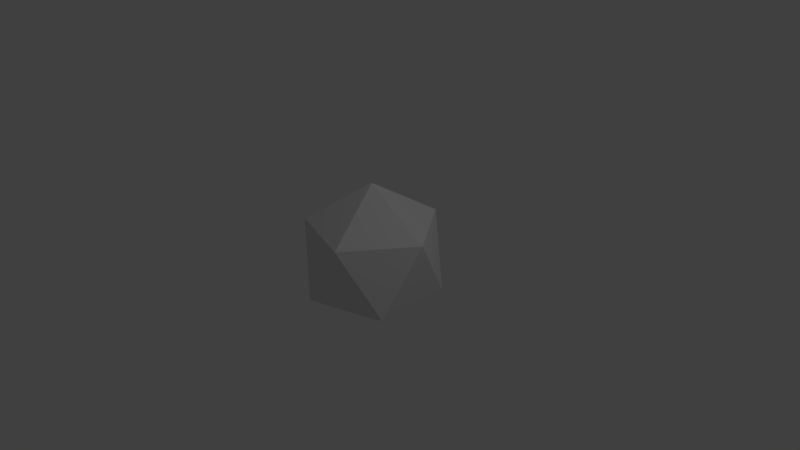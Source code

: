 # Source: ico001.blend  (saved by Blender 2.65.0; exported with 4.5.12 LTS)
import bpy
from mathutils import Matrix  # noqa: F401  (used for matrix-valued properties, if any)

bpy.ops.wm.read_factory_settings(use_empty=True)
scene = bpy.context.scene
scene.name = 'Scene'

# ---- collections
col_collection_1 = bpy.data.collections.new('Collection 1'); scene.collection.children.link(col_collection_1)

# ---- materials (node trees are filled in below, after node groups)
mat_material_001 = bpy.data.materials.new('Material.001')
mat_material_001.alpha_threshold = 0.0
mat_material_001.use_transparent_shadow = False
mat_material_001.roughness = 0.5
mat_material_001.line_color = (0.0, 0.0, 0.0, 1.0)

# ---- material node trees

# ---- world
world_world = bpy.data.worlds.new('World'); scene.world = world_world
world_world.color = (0.05088, 0.05088, 0.05088)
world_world.use_sun_shadow = False
world_world.sun_shadow_jitter_overblur = 0.0
world_world.cycles.sampling_method = 'MANUAL'
world_world.cycles.sample_map_resolution = 256

# ---- cameras
cam_camera = bpy.data.cameras.new('Camera')
cam_camera.clip_end = 100.0
cam_camera.lens = 35.0
cam_camera.sensor_width = 32.0
cam_camera.sensor_height = 18.0
cam_camera.ortho_scale = 7.314
cam_camera.dof.focus_distance = 0.0
cam_camera.dof.aperture_fstop = 128.0

# ---- lights
light_lamp = bpy.data.lights.new('Lamp', 'POINT')
light_lamp.transmission_factor = 0.0
light_lamp.cutoff_distance = 30.0
light_lamp.energy = 100.0
light_lamp.shadow_buffer_clip_start = 1.001
light_lamp.shadow_soft_size = 0.1
light_lamp.shadow_maximum_resolution = 0.006
light_lamp.use_absolute_resolution = True
light_lamp.cycles.use_multiple_importance_sampling = False

# ---- meshes
me_icosphere = bpy.data.meshes.new('Icosphere')
me_icosphere.from_pydata([(0.0, 0.0, -1.0), (0.7236, -0.5257, -0.4472), (-0.2764, -0.8506, -0.4472), (-0.8944, 0.0, -0.4472), (-0.2764, 0.8506, -0.4472), (0.7236, 0.5257, -0.4472), (0.2764, -0.8506, 0.4472), (-0.7236, -0.5257, 0.4472), (-0.7236, 0.5257, 0.4472), (0.2764, 0.8506, 0.4472), (0.8944, 0.0, 0.4472), (0.0, 0.0, 1.0)], [], [(0, 1, 2), (1, 0, 5), (0, 2, 3), (0, 3, 4), (0, 4, 5), (1, 5, 10), (2, 1, 6), (3, 2, 7), (4, 3, 8), (5, 4, 9), (1, 10, 6), (2, 6, 7), (3, 7, 8), (4, 8, 9), (5, 9, 10), (6, 10, 11), (7, 6, 11), (8, 7, 11), (9, 8, 11), (10, 9, 11)])
_uv = me_icosphere.uv_layers.new(name='UVMap')
_uv.uv.foreach_set('vector', [0.2165, 0.1251, 0.07223, 0.1251, 0.1444, 6.937e-05, 0.07223, 0.1251, 0.2165, 0.1251, 0.1444, 0.25, 0.2165, 0.1251, 0.1444, 6.937e-05, 0.2887, 6.58e-05, 0.2165, 0.1251, 0.2887, 6.58e-05, 0.3609, 0.125, 0.2165, 0.1251, 0.3609, 0.125, 0.2887, 0.25, 0.07223, 0.1251, 0.1444, 0.25, 6.58e-05, 0.25, 0.3609, 0.625, 0.433, 0.75, 0.2887, 0.75, 0.2887, 0.5, 0.3609, 0.625, 0.2165, 0.625, 0.2165, 0.375, 0.2887, 0.5, 0.1444, 0.5, 0.1444, 0.25, 0.2165, 0.375, 0.07223, 0.375, 0.433, 0.75, 0.3609, 0.8749, 0.2887, 0.75, 0.3609, 0.625, 0.2887, 0.75, 0.2165, 0.625, 0.2887, 0.5, 0.2165, 0.625, 0.1444, 0.5, 0.2165, 0.375, 0.1444, 0.5, 0.07223, 0.375, 0.1444, 0.25, 0.07223, 0.375, 6.58e-05, 0.25, 0.2887, 0.75, 0.3609, 0.8749, 0.2165, 0.8749, 0.1444, 0.75, 0.2887, 0.75, 0.2165, 0.8749, 0.07223, 0.8749, 0.1444, 0.75, 0.2165, 0.8749, 0.1444, 0.9999, 0.07223, 0.8749, 0.2165, 0.8749, 0.2887, 0.9999, 0.1444, 0.9999, 0.2165, 0.8749])
me_icosphere.materials.append(mat_material_001)
me_icosphere.use_remesh_preserve_volume = False
me_icosphere.use_remesh_preserve_attributes = False
me_icosphere.use_mirror_vertex_groups = False
me_icosphere.update()

# ---- objects
ob_icosphere = bpy.data.objects.new('Icosphere', me_icosphere)
ob_lamp = bpy.data.objects.new('Lamp', light_lamp)
ob_camera = bpy.data.objects.new('Camera', cam_camera)

# ---- transforms, parenting, visibility, modifiers, constraints
ob_icosphere.location = (0.0, 0.0, 0.0)
ob_icosphere.lineart.crease_threshold = 0.0
ob_lamp.location = (4.076, 1.005, 5.904)
ob_lamp.rotation_euler = (0.6503, 0.05522, 1.866)
ob_lamp.lock_rotations_4d = False
ob_lamp.empty_display_type = 'ARROWS'
ob_lamp.color = (0.0, 0.0, 0.0, 0.0)
ob_lamp.lineart.crease_threshold = 0.0
ob_camera.location = (7.481, -6.508, 5.344)
ob_camera.rotation_euler = (1.109, 0.01082, 0.8149)
ob_camera.lock_rotations_4d = False
ob_camera.empty_display_type = 'ARROWS'
ob_camera.color = (0.0, 0.0, 0.0, 0.0)
ob_camera.display_type = 'WIRE'
ob_camera.lineart.crease_threshold = 0.0

# ---- collection membership
col_collection_1.objects.link(ob_icosphere)
col_collection_1.objects.link(ob_lamp)
col_collection_1.objects.link(ob_camera)

# ---- scene / render settings (as saved in the file)
scene.camera = ob_camera
scene.frame_start = 1; scene.frame_end = 250; scene.frame_set(1)
scene.render.engine = 'BLENDER_EEVEE_NEXT'
scene.render.image_settings.color_mode = 'RGB'
scene.render.image_settings.compression = 90
scene.render.resolution_percentage = 50
scene.render.dither_intensity = 0.0
scene.render.bake_margin = 2
scene.render.bake_bias = 0.0
scene.cycles.use_denoising = False
scene.cycles.samples = 10
scene.cycles.sampling_pattern = 'TABULATED_SOBOL'
scene.cycles.light_sampling_threshold = 0.0
scene.cycles.use_adaptive_sampling = False
scene.cycles.use_light_tree = False
scene.cycles.blur_glossy = 0.0
scene.cycles.volume_bounces = 1
scene.cycles.pixel_filter_type = 'GAUSSIAN'
scene.cycles.sample_clamp_indirect = 0.0
scene.view_settings.view_transform = 'Standard'
bpy.context.view_layer.update()

